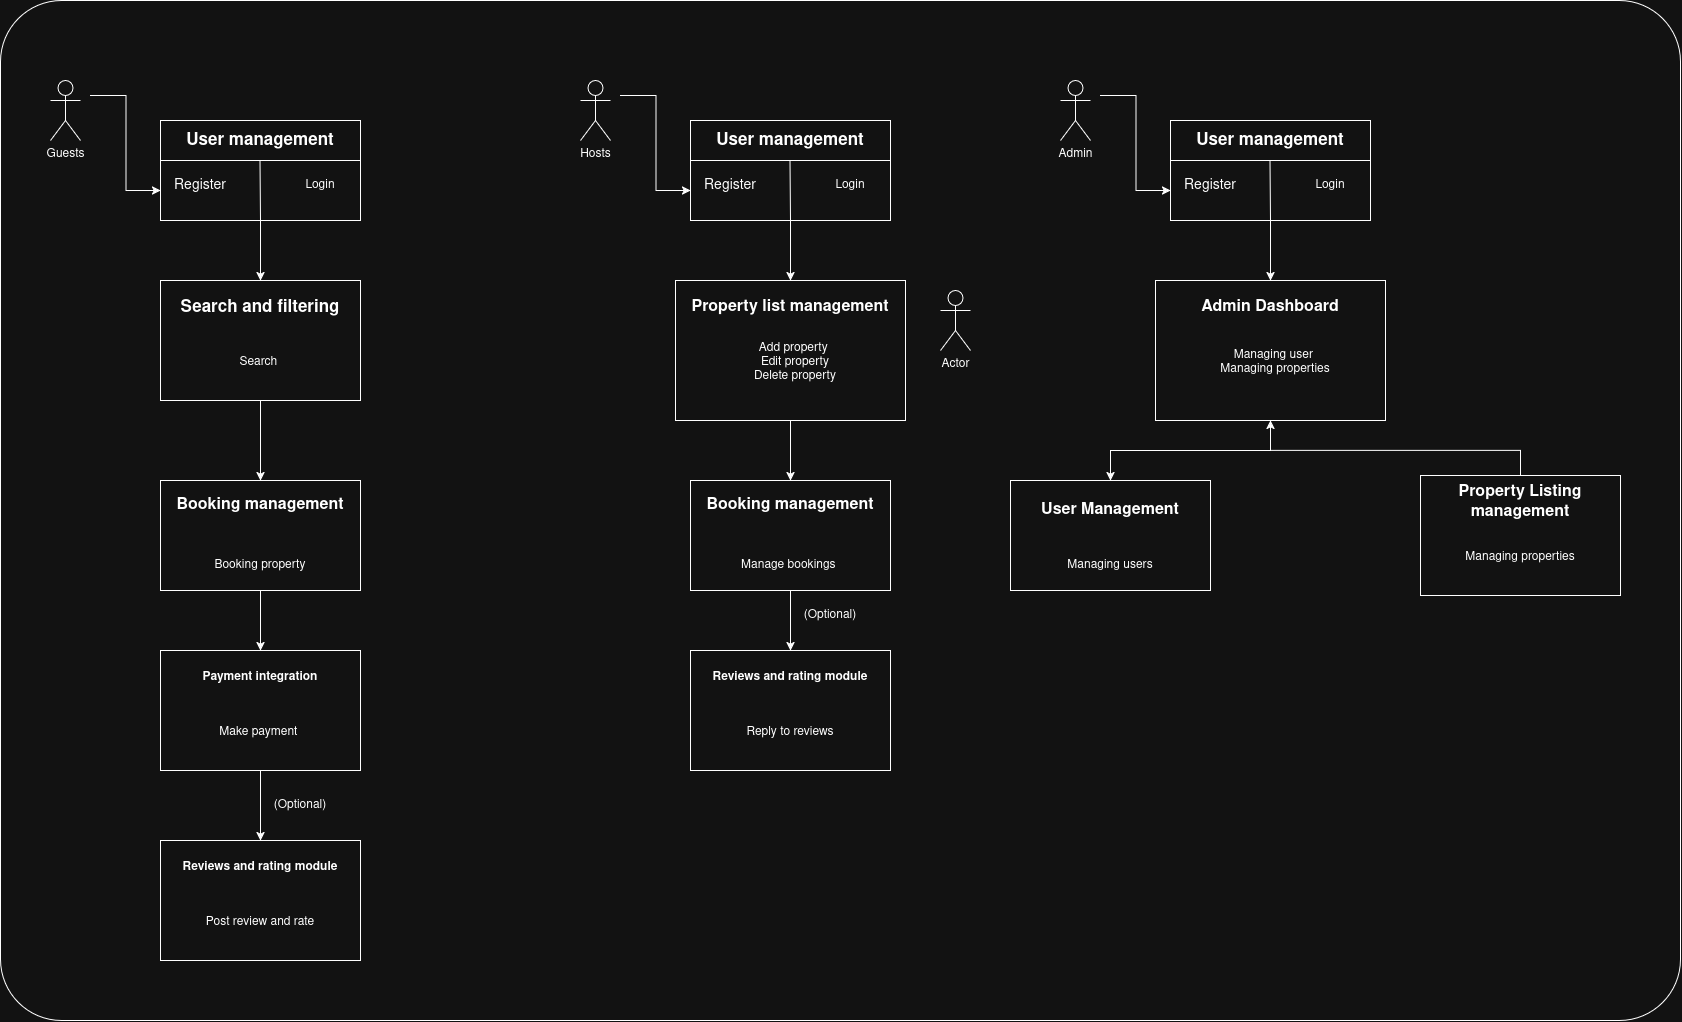

The diagram above was exported from draw.io. Its source (the exported page's mxGraphModel, read from the mxfile embedded in the PNG):
<mxGraphModel dx="2285" dy="1240" grid="1" gridSize="10" guides="1" tooltips="1" connect="1" arrows="1" fold="1" page="1" pageScale="1" pageWidth="850" pageHeight="1100" math="0" shadow="0">
  <root>
    <mxCell id="0" />
    <mxCell id="1" parent="0" />
    <mxCell id="jDJb8qSNGO4uMY78uIQQ-5" value="&lt;font style=&quot;font-size: 14px;&quot;&gt;Register&lt;/font&gt;" style="text;html=1;whiteSpace=wrap;strokeColor=none;fillColor=none;align=center;verticalAlign=middle;rounded=0;" vertex="1" parent="1">
      <mxGeometry x="170" y="170" width="60" height="30" as="geometry" />
    </mxCell>
    <mxCell id="jDJb8qSNGO4uMY78uIQQ-6" value="Login" style="text;html=1;whiteSpace=wrap;strokeColor=none;fillColor=none;align=center;verticalAlign=middle;rounded=0;" vertex="1" parent="1">
      <mxGeometry x="290" y="170" width="60" height="30" as="geometry" />
    </mxCell>
    <mxCell id="jDJb8qSNGO4uMY78uIQQ-26" value="" style="edgeStyle=orthogonalEdgeStyle;rounded=0;orthogonalLoop=1;jettySize=auto;html=1;" edge="1" parent="1" source="jDJb8qSNGO4uMY78uIQQ-12" target="jDJb8qSNGO4uMY78uIQQ-19">
      <mxGeometry relative="1" as="geometry" />
    </mxCell>
    <mxCell id="jDJb8qSNGO4uMY78uIQQ-12" value="" style="rounded=0;whiteSpace=wrap;html=1;fillColor=none;" vertex="1" parent="1">
      <mxGeometry x="160" y="120" width="200" height="100" as="geometry" />
    </mxCell>
    <mxCell id="jDJb8qSNGO4uMY78uIQQ-13" value="&lt;b&gt;&lt;font style=&quot;font-size: 17px;&quot;&gt;User management&lt;/font&gt;&lt;/b&gt;" style="text;html=1;whiteSpace=wrap;strokeColor=none;fillColor=none;align=center;verticalAlign=middle;rounded=0;" vertex="1" parent="1">
      <mxGeometry x="160" y="120" width="200" height="40" as="geometry" />
    </mxCell>
    <mxCell id="jDJb8qSNGO4uMY78uIQQ-14" value="" style="endArrow=none;html=1;rounded=0;entryX=0;entryY=1;entryDx=0;entryDy=0;" edge="1" parent="1" source="jDJb8qSNGO4uMY78uIQQ-12" target="jDJb8qSNGO4uMY78uIQQ-13">
      <mxGeometry width="50" height="50" relative="1" as="geometry">
        <mxPoint x="230" y="195" as="sourcePoint" />
        <mxPoint x="280" y="145" as="targetPoint" />
      </mxGeometry>
    </mxCell>
    <mxCell id="jDJb8qSNGO4uMY78uIQQ-15" value="" style="endArrow=none;html=1;rounded=0;exitX=0;exitY=1;exitDx=0;exitDy=0;entryX=1;entryY=1;entryDx=0;entryDy=0;" edge="1" parent="1" source="jDJb8qSNGO4uMY78uIQQ-13" target="jDJb8qSNGO4uMY78uIQQ-13">
      <mxGeometry width="50" height="50" relative="1" as="geometry">
        <mxPoint x="180" y="160" as="sourcePoint" />
        <mxPoint x="340" y="160" as="targetPoint" />
      </mxGeometry>
    </mxCell>
    <mxCell id="jDJb8qSNGO4uMY78uIQQ-16" value="" style="endArrow=none;html=1;rounded=0;exitX=0.5;exitY=1;exitDx=0;exitDy=0;" edge="1" parent="1" source="jDJb8qSNGO4uMY78uIQQ-12">
      <mxGeometry width="50" height="50" relative="1" as="geometry">
        <mxPoint x="259.5" y="210" as="sourcePoint" />
        <mxPoint x="259.5" y="160" as="targetPoint" />
      </mxGeometry>
    </mxCell>
    <mxCell id="jDJb8qSNGO4uMY78uIQQ-20" value="" style="group" vertex="1" connectable="0" parent="1">
      <mxGeometry x="160" y="280" width="200" height="120.00090909090908" as="geometry" />
    </mxCell>
    <mxCell id="jDJb8qSNGO4uMY78uIQQ-7" value="Search&amp;nbsp;" style="text;html=1;whiteSpace=wrap;strokeColor=none;fillColor=none;align=center;verticalAlign=middle;rounded=0;" vertex="1" parent="jDJb8qSNGO4uMY78uIQQ-20">
      <mxGeometry x="70" y="65.45454545454545" width="60" height="32.72727272727273" as="geometry" />
    </mxCell>
    <mxCell id="jDJb8qSNGO4uMY78uIQQ-19" value="&lt;font style=&quot;font-size: 17px;&quot;&gt;&lt;b&gt;Search and filtering&lt;/b&gt;&lt;/font&gt;" style="text;html=1;whiteSpace=wrap;strokeColor=none;fillColor=none;align=center;verticalAlign=middle;rounded=0;" vertex="1" parent="jDJb8qSNGO4uMY78uIQQ-20">
      <mxGeometry width="200" height="54.54545454545454" as="geometry" />
    </mxCell>
    <mxCell id="jDJb8qSNGO4uMY78uIQQ-17" value="" style="rounded=0;whiteSpace=wrap;html=1;fillColor=none;" vertex="1" parent="jDJb8qSNGO4uMY78uIQQ-20">
      <mxGeometry y="0.0009090909090900823" width="200" height="119.99999999999999" as="geometry" />
    </mxCell>
    <mxCell id="jDJb8qSNGO4uMY78uIQQ-22" value="Booking property" style="text;html=1;whiteSpace=wrap;strokeColor=none;fillColor=none;align=center;verticalAlign=middle;rounded=0;" vertex="1" parent="1">
      <mxGeometry x="210" y="550" width="100" height="30" as="geometry" />
    </mxCell>
    <mxCell id="jDJb8qSNGO4uMY78uIQQ-35" style="edgeStyle=orthogonalEdgeStyle;rounded=0;orthogonalLoop=1;jettySize=auto;html=1;entryX=0.5;entryY=0;entryDx=0;entryDy=0;" edge="1" parent="1" source="jDJb8qSNGO4uMY78uIQQ-23" target="jDJb8qSNGO4uMY78uIQQ-33">
      <mxGeometry relative="1" as="geometry" />
    </mxCell>
    <mxCell id="jDJb8qSNGO4uMY78uIQQ-23" value="" style="rounded=0;whiteSpace=wrap;html=1;fillColor=none;" vertex="1" parent="1">
      <mxGeometry x="160" y="480" width="200" height="110" as="geometry" />
    </mxCell>
    <mxCell id="jDJb8qSNGO4uMY78uIQQ-24" value="&lt;font style=&quot;font-size: 16px;&quot;&gt;&lt;b&gt;Booking management&lt;/b&gt;&lt;/font&gt;" style="text;html=1;whiteSpace=wrap;strokeColor=none;fillColor=none;align=center;verticalAlign=middle;rounded=0;" vertex="1" parent="1">
      <mxGeometry x="160" y="480" width="200" height="50" as="geometry" />
    </mxCell>
    <mxCell id="jDJb8qSNGO4uMY78uIQQ-29" style="edgeStyle=orthogonalEdgeStyle;rounded=0;orthogonalLoop=1;jettySize=auto;html=1;entryX=0;entryY=0.7;entryDx=0;entryDy=0;entryPerimeter=0;" edge="1" parent="1" target="jDJb8qSNGO4uMY78uIQQ-12">
      <mxGeometry relative="1" as="geometry">
        <mxPoint x="90" y="95" as="sourcePoint" />
      </mxGeometry>
    </mxCell>
    <mxCell id="jDJb8qSNGO4uMY78uIQQ-30" value="" style="edgeStyle=orthogonalEdgeStyle;rounded=0;orthogonalLoop=1;jettySize=auto;html=1;" edge="1" parent="1" source="jDJb8qSNGO4uMY78uIQQ-17" target="jDJb8qSNGO4uMY78uIQQ-24">
      <mxGeometry relative="1" as="geometry" />
    </mxCell>
    <mxCell id="jDJb8qSNGO4uMY78uIQQ-32" value="Make payment&amp;nbsp;" style="text;html=1;whiteSpace=wrap;strokeColor=none;fillColor=none;align=center;verticalAlign=middle;rounded=0;container=0;" vertex="1" parent="1">
      <mxGeometry x="210" y="715.45" width="100" height="32.73" as="geometry" />
    </mxCell>
    <mxCell id="jDJb8qSNGO4uMY78uIQQ-33" value="&lt;b&gt;Payment integration&lt;/b&gt;" style="text;html=1;whiteSpace=wrap;strokeColor=none;fillColor=none;align=center;verticalAlign=middle;rounded=0;container=0;" vertex="1" parent="1">
      <mxGeometry x="160" y="650" width="200" height="54.54545454545454" as="geometry" />
    </mxCell>
    <mxCell id="jDJb8qSNGO4uMY78uIQQ-40" value="" style="edgeStyle=orthogonalEdgeStyle;rounded=0;orthogonalLoop=1;jettySize=auto;html=1;" edge="1" parent="1" source="jDJb8qSNGO4uMY78uIQQ-34" target="jDJb8qSNGO4uMY78uIQQ-39">
      <mxGeometry relative="1" as="geometry" />
    </mxCell>
    <mxCell id="jDJb8qSNGO4uMY78uIQQ-34" value="" style="rounded=0;whiteSpace=wrap;html=1;fillColor=none;container=0;" vertex="1" parent="1">
      <mxGeometry x="160" y="650.0009090909091" width="200" height="119.99999999999999" as="geometry" />
    </mxCell>
    <mxCell id="jDJb8qSNGO4uMY78uIQQ-37" value="Post review and rate" style="text;html=1;whiteSpace=wrap;strokeColor=none;fillColor=none;align=center;verticalAlign=middle;rounded=0;container=0;" vertex="1" parent="1">
      <mxGeometry x="180" y="905.45" width="160" height="32.73" as="geometry" />
    </mxCell>
    <mxCell id="jDJb8qSNGO4uMY78uIQQ-38" value="&lt;b&gt;Reviews and rating module&lt;/b&gt;" style="text;html=1;whiteSpace=wrap;strokeColor=none;fillColor=none;align=center;verticalAlign=middle;rounded=0;container=0;" vertex="1" parent="1">
      <mxGeometry x="160" y="840" width="200" height="54.54545454545454" as="geometry" />
    </mxCell>
    <mxCell id="jDJb8qSNGO4uMY78uIQQ-39" value="" style="rounded=0;whiteSpace=wrap;html=1;fillColor=none;container=0;" vertex="1" parent="1">
      <mxGeometry x="160" y="840.0009090909091" width="200" height="119.99999999999999" as="geometry" />
    </mxCell>
    <mxCell id="jDJb8qSNGO4uMY78uIQQ-41" value="(Optional)" style="text;html=1;whiteSpace=wrap;strokeColor=none;fillColor=none;align=center;verticalAlign=middle;rounded=0;" vertex="1" parent="1">
      <mxGeometry x="270" y="790" width="60" height="30" as="geometry" />
    </mxCell>
    <mxCell id="jDJb8qSNGO4uMY78uIQQ-42" value="&lt;font style=&quot;font-size: 14px;&quot;&gt;Register&lt;/font&gt;" style="text;html=1;whiteSpace=wrap;strokeColor=none;fillColor=none;align=center;verticalAlign=middle;rounded=0;" vertex="1" parent="1">
      <mxGeometry x="700" y="170" width="60" height="30" as="geometry" />
    </mxCell>
    <mxCell id="jDJb8qSNGO4uMY78uIQQ-43" value="Login" style="text;html=1;whiteSpace=wrap;strokeColor=none;fillColor=none;align=center;verticalAlign=middle;rounded=0;" vertex="1" parent="1">
      <mxGeometry x="820" y="170" width="60" height="30" as="geometry" />
    </mxCell>
    <mxCell id="jDJb8qSNGO4uMY78uIQQ-44" value="" style="edgeStyle=orthogonalEdgeStyle;rounded=0;orthogonalLoop=1;jettySize=auto;html=1;" edge="1" source="jDJb8qSNGO4uMY78uIQQ-45" target="jDJb8qSNGO4uMY78uIQQ-52" parent="1">
      <mxGeometry relative="1" as="geometry" />
    </mxCell>
    <mxCell id="jDJb8qSNGO4uMY78uIQQ-45" value="" style="rounded=0;whiteSpace=wrap;html=1;fillColor=none;" vertex="1" parent="1">
      <mxGeometry x="690" y="120" width="200" height="100" as="geometry" />
    </mxCell>
    <mxCell id="jDJb8qSNGO4uMY78uIQQ-46" value="&lt;b&gt;&lt;font style=&quot;font-size: 17px;&quot;&gt;User management&lt;/font&gt;&lt;/b&gt;" style="text;html=1;whiteSpace=wrap;strokeColor=none;fillColor=none;align=center;verticalAlign=middle;rounded=0;" vertex="1" parent="1">
      <mxGeometry x="690" y="120" width="200" height="40" as="geometry" />
    </mxCell>
    <mxCell id="jDJb8qSNGO4uMY78uIQQ-47" value="" style="endArrow=none;html=1;rounded=0;entryX=0;entryY=1;entryDx=0;entryDy=0;" edge="1" source="jDJb8qSNGO4uMY78uIQQ-45" target="jDJb8qSNGO4uMY78uIQQ-46" parent="1">
      <mxGeometry width="50" height="50" relative="1" as="geometry">
        <mxPoint x="760" y="195" as="sourcePoint" />
        <mxPoint x="810" y="145" as="targetPoint" />
      </mxGeometry>
    </mxCell>
    <mxCell id="jDJb8qSNGO4uMY78uIQQ-48" value="" style="endArrow=none;html=1;rounded=0;exitX=0;exitY=1;exitDx=0;exitDy=0;entryX=1;entryY=1;entryDx=0;entryDy=0;" edge="1" source="jDJb8qSNGO4uMY78uIQQ-46" target="jDJb8qSNGO4uMY78uIQQ-46" parent="1">
      <mxGeometry width="50" height="50" relative="1" as="geometry">
        <mxPoint x="710" y="160" as="sourcePoint" />
        <mxPoint x="870" y="160" as="targetPoint" />
      </mxGeometry>
    </mxCell>
    <mxCell id="jDJb8qSNGO4uMY78uIQQ-49" value="" style="endArrow=none;html=1;rounded=0;exitX=0.5;exitY=1;exitDx=0;exitDy=0;" edge="1" source="jDJb8qSNGO4uMY78uIQQ-45" parent="1">
      <mxGeometry width="50" height="50" relative="1" as="geometry">
        <mxPoint x="789.5" y="210" as="sourcePoint" />
        <mxPoint x="789.5" y="160" as="targetPoint" />
      </mxGeometry>
    </mxCell>
    <mxCell id="jDJb8qSNGO4uMY78uIQQ-54" value="Manage bookings&amp;nbsp;" style="text;html=1;whiteSpace=wrap;strokeColor=none;fillColor=none;align=center;verticalAlign=middle;rounded=0;" vertex="1" parent="1">
      <mxGeometry x="740" y="550" width="100" height="30" as="geometry" />
    </mxCell>
    <mxCell id="jDJb8qSNGO4uMY78uIQQ-69" value="" style="edgeStyle=orthogonalEdgeStyle;rounded=0;orthogonalLoop=1;jettySize=auto;html=1;" edge="1" parent="1" source="jDJb8qSNGO4uMY78uIQQ-56" target="jDJb8qSNGO4uMY78uIQQ-67">
      <mxGeometry relative="1" as="geometry" />
    </mxCell>
    <mxCell id="jDJb8qSNGO4uMY78uIQQ-56" value="" style="rounded=0;whiteSpace=wrap;html=1;fillColor=none;" vertex="1" parent="1">
      <mxGeometry x="690" y="480" width="200" height="110" as="geometry" />
    </mxCell>
    <mxCell id="jDJb8qSNGO4uMY78uIQQ-57" value="&lt;font style=&quot;font-size: 16px;&quot;&gt;&lt;b&gt;Booking management&lt;/b&gt;&lt;/font&gt;" style="text;html=1;whiteSpace=wrap;strokeColor=none;fillColor=none;align=center;verticalAlign=middle;rounded=0;" vertex="1" parent="1">
      <mxGeometry x="690" y="480" width="200" height="50" as="geometry" />
    </mxCell>
    <mxCell id="jDJb8qSNGO4uMY78uIQQ-59" style="edgeStyle=orthogonalEdgeStyle;rounded=0;orthogonalLoop=1;jettySize=auto;html=1;entryX=0;entryY=0.7;entryDx=0;entryDy=0;entryPerimeter=0;" edge="1" target="jDJb8qSNGO4uMY78uIQQ-45" parent="1">
      <mxGeometry relative="1" as="geometry">
        <mxPoint x="620" y="95" as="sourcePoint" />
      </mxGeometry>
    </mxCell>
    <mxCell id="jDJb8qSNGO4uMY78uIQQ-60" value="" style="edgeStyle=orthogonalEdgeStyle;rounded=0;orthogonalLoop=1;jettySize=auto;html=1;" edge="1" source="jDJb8qSNGO4uMY78uIQQ-53" target="jDJb8qSNGO4uMY78uIQQ-57" parent="1">
      <mxGeometry relative="1" as="geometry" />
    </mxCell>
    <mxCell id="jDJb8qSNGO4uMY78uIQQ-65" value="Reply to reviews" style="text;html=1;whiteSpace=wrap;strokeColor=none;fillColor=none;align=center;verticalAlign=middle;rounded=0;container=0;" vertex="1" parent="1">
      <mxGeometry x="710" y="715.45" width="160" height="32.73" as="geometry" />
    </mxCell>
    <mxCell id="jDJb8qSNGO4uMY78uIQQ-66" value="&lt;b&gt;Reviews and rating module&lt;/b&gt;" style="text;html=1;whiteSpace=wrap;strokeColor=none;fillColor=none;align=center;verticalAlign=middle;rounded=0;container=0;" vertex="1" parent="1">
      <mxGeometry x="690" y="650" width="200" height="54.54545454545454" as="geometry" />
    </mxCell>
    <mxCell id="jDJb8qSNGO4uMY78uIQQ-67" value="" style="rounded=0;whiteSpace=wrap;html=1;fillColor=none;container=0;" vertex="1" parent="1">
      <mxGeometry x="690" y="650.0009090909091" width="200" height="119.99999999999999" as="geometry" />
    </mxCell>
    <mxCell id="jDJb8qSNGO4uMY78uIQQ-68" value="(Optional)" style="text;html=1;whiteSpace=wrap;strokeColor=none;fillColor=none;align=center;verticalAlign=middle;rounded=0;" vertex="1" parent="1">
      <mxGeometry x="800" y="600" width="60" height="30" as="geometry" />
    </mxCell>
    <mxCell id="jDJb8qSNGO4uMY78uIQQ-51" value="&lt;div&gt;Add property&amp;nbsp;&lt;/div&gt;&lt;div&gt;Edit property&lt;/div&gt;&lt;div&gt;Delete property&lt;/div&gt;" style="text;html=1;whiteSpace=wrap;strokeColor=none;fillColor=none;align=center;verticalAlign=middle;rounded=0;container=0;" vertex="1" parent="1">
      <mxGeometry x="720" y="345.45" width="150" height="32.73" as="geometry" />
    </mxCell>
    <mxCell id="jDJb8qSNGO4uMY78uIQQ-52" value="&lt;font style=&quot;font-size: 16px;&quot;&gt;&lt;b&gt;Property list management&lt;/b&gt;&lt;/font&gt;" style="text;html=1;whiteSpace=wrap;strokeColor=none;fillColor=none;align=center;verticalAlign=middle;rounded=0;container=0;" vertex="1" parent="1">
      <mxGeometry x="690" y="280" width="200" height="54.54545454545454" as="geometry" />
    </mxCell>
    <mxCell id="jDJb8qSNGO4uMY78uIQQ-53" value="" style="rounded=0;whiteSpace=wrap;html=1;fillColor=none;container=0;" vertex="1" parent="1">
      <mxGeometry x="675" y="280" width="230" height="140" as="geometry" />
    </mxCell>
    <mxCell id="jDJb8qSNGO4uMY78uIQQ-70" value="&lt;font style=&quot;font-size: 14px;&quot;&gt;Register&lt;/font&gt;" style="text;html=1;whiteSpace=wrap;strokeColor=none;fillColor=none;align=center;verticalAlign=middle;rounded=0;" vertex="1" parent="1">
      <mxGeometry x="1180" y="170" width="60" height="30" as="geometry" />
    </mxCell>
    <mxCell id="jDJb8qSNGO4uMY78uIQQ-71" value="Login" style="text;html=1;whiteSpace=wrap;strokeColor=none;fillColor=none;align=center;verticalAlign=middle;rounded=0;" vertex="1" parent="1">
      <mxGeometry x="1300" y="170" width="60" height="30" as="geometry" />
    </mxCell>
    <mxCell id="jDJb8qSNGO4uMY78uIQQ-72" value="" style="edgeStyle=orthogonalEdgeStyle;rounded=0;orthogonalLoop=1;jettySize=auto;html=1;" edge="1" source="jDJb8qSNGO4uMY78uIQQ-73" target="jDJb8qSNGO4uMY78uIQQ-90" parent="1">
      <mxGeometry relative="1" as="geometry" />
    </mxCell>
    <mxCell id="jDJb8qSNGO4uMY78uIQQ-73" value="" style="rounded=0;whiteSpace=wrap;html=1;fillColor=none;" vertex="1" parent="1">
      <mxGeometry x="1170" y="120" width="200" height="100" as="geometry" />
    </mxCell>
    <mxCell id="jDJb8qSNGO4uMY78uIQQ-74" value="&lt;b&gt;&lt;font style=&quot;font-size: 17px;&quot;&gt;User management&lt;/font&gt;&lt;/b&gt;" style="text;html=1;whiteSpace=wrap;strokeColor=none;fillColor=none;align=center;verticalAlign=middle;rounded=0;" vertex="1" parent="1">
      <mxGeometry x="1170" y="120" width="200" height="40" as="geometry" />
    </mxCell>
    <mxCell id="jDJb8qSNGO4uMY78uIQQ-75" value="" style="endArrow=none;html=1;rounded=0;entryX=0;entryY=1;entryDx=0;entryDy=0;" edge="1" source="jDJb8qSNGO4uMY78uIQQ-73" target="jDJb8qSNGO4uMY78uIQQ-74" parent="1">
      <mxGeometry width="50" height="50" relative="1" as="geometry">
        <mxPoint x="1240" y="195" as="sourcePoint" />
        <mxPoint x="1290" y="145" as="targetPoint" />
      </mxGeometry>
    </mxCell>
    <mxCell id="jDJb8qSNGO4uMY78uIQQ-76" value="" style="endArrow=none;html=1;rounded=0;exitX=0;exitY=1;exitDx=0;exitDy=0;entryX=1;entryY=1;entryDx=0;entryDy=0;" edge="1" source="jDJb8qSNGO4uMY78uIQQ-74" target="jDJb8qSNGO4uMY78uIQQ-74" parent="1">
      <mxGeometry width="50" height="50" relative="1" as="geometry">
        <mxPoint x="1190" y="160" as="sourcePoint" />
        <mxPoint x="1350" y="160" as="targetPoint" />
      </mxGeometry>
    </mxCell>
    <mxCell id="jDJb8qSNGO4uMY78uIQQ-77" value="" style="endArrow=none;html=1;rounded=0;exitX=0.5;exitY=1;exitDx=0;exitDy=0;" edge="1" source="jDJb8qSNGO4uMY78uIQQ-73" parent="1">
      <mxGeometry width="50" height="50" relative="1" as="geometry">
        <mxPoint x="1269.5" y="210" as="sourcePoint" />
        <mxPoint x="1269.5" y="160" as="targetPoint" />
      </mxGeometry>
    </mxCell>
    <mxCell id="jDJb8qSNGO4uMY78uIQQ-78" value="Managing users" style="text;html=1;whiteSpace=wrap;strokeColor=none;fillColor=none;align=center;verticalAlign=middle;rounded=0;" vertex="1" parent="1">
      <mxGeometry x="1060" y="550" width="100" height="30" as="geometry" />
    </mxCell>
    <mxCell id="jDJb8qSNGO4uMY78uIQQ-80" value="" style="rounded=0;whiteSpace=wrap;html=1;fillColor=none;" vertex="1" parent="1">
      <mxGeometry x="1010" y="480" width="200" height="110" as="geometry" />
    </mxCell>
    <mxCell id="jDJb8qSNGO4uMY78uIQQ-81" value="&lt;b&gt;&lt;font style=&quot;font-size: 16px;&quot;&gt;User Management&lt;/font&gt;&lt;/b&gt;" style="text;html=1;whiteSpace=wrap;strokeColor=none;fillColor=none;align=center;verticalAlign=middle;rounded=0;" vertex="1" parent="1">
      <mxGeometry x="1010" y="480" width="200" height="60" as="geometry" />
    </mxCell>
    <mxCell id="jDJb8qSNGO4uMY78uIQQ-83" style="edgeStyle=orthogonalEdgeStyle;rounded=0;orthogonalLoop=1;jettySize=auto;html=1;entryX=0;entryY=0.7;entryDx=0;entryDy=0;entryPerimeter=0;" edge="1" target="jDJb8qSNGO4uMY78uIQQ-73" parent="1">
      <mxGeometry relative="1" as="geometry">
        <mxPoint x="1100" y="95" as="sourcePoint" />
      </mxGeometry>
    </mxCell>
    <mxCell id="jDJb8qSNGO4uMY78uIQQ-84" value="" style="edgeStyle=orthogonalEdgeStyle;rounded=0;orthogonalLoop=1;jettySize=auto;html=1;" edge="1" source="jDJb8qSNGO4uMY78uIQQ-91" target="jDJb8qSNGO4uMY78uIQQ-81" parent="1">
      <mxGeometry relative="1" as="geometry" />
    </mxCell>
    <mxCell id="jDJb8qSNGO4uMY78uIQQ-85" value="Managing properties" style="text;html=1;whiteSpace=wrap;strokeColor=none;fillColor=none;align=center;verticalAlign=middle;rounded=0;container=0;" vertex="1" parent="1">
      <mxGeometry x="1440" y="540.45" width="160" height="32.73" as="geometry" />
    </mxCell>
    <mxCell id="jDJb8qSNGO4uMY78uIQQ-86" value="&lt;font style=&quot;font-size: 16px;&quot;&gt;&lt;b&gt;Property Listing management&lt;/b&gt;&lt;/font&gt;" style="text;html=1;whiteSpace=wrap;strokeColor=none;fillColor=none;align=center;verticalAlign=middle;rounded=0;container=0;" vertex="1" parent="1">
      <mxGeometry x="1420" y="475" width="200" height="54.54545454545454" as="geometry" />
    </mxCell>
    <mxCell id="jDJb8qSNGO4uMY78uIQQ-101" style="edgeStyle=orthogonalEdgeStyle;rounded=0;orthogonalLoop=1;jettySize=auto;html=1;entryX=0.5;entryY=1;entryDx=0;entryDy=0;" edge="1" parent="1" source="jDJb8qSNGO4uMY78uIQQ-87" target="jDJb8qSNGO4uMY78uIQQ-91">
      <mxGeometry relative="1" as="geometry">
        <Array as="points">
          <mxPoint x="1520" y="450" />
          <mxPoint x="1270" y="450" />
        </Array>
      </mxGeometry>
    </mxCell>
    <mxCell id="jDJb8qSNGO4uMY78uIQQ-87" value="" style="rounded=0;whiteSpace=wrap;html=1;fillColor=none;container=0;" vertex="1" parent="1">
      <mxGeometry x="1420" y="475.0009090909091" width="200" height="119.99999999999999" as="geometry" />
    </mxCell>
    <mxCell id="jDJb8qSNGO4uMY78uIQQ-89" value="&lt;div&gt;Managing user&amp;nbsp;&lt;/div&gt;&lt;div&gt;Managing properties&lt;/div&gt;" style="text;html=1;whiteSpace=wrap;strokeColor=none;fillColor=none;align=center;verticalAlign=middle;rounded=0;container=0;" vertex="1" parent="1">
      <mxGeometry x="1200" y="345.45" width="150" height="32.73" as="geometry" />
    </mxCell>
    <mxCell id="jDJb8qSNGO4uMY78uIQQ-90" value="&lt;font style=&quot;font-size: 16px;&quot;&gt;&lt;b&gt;Admin Dashboard&lt;/b&gt;&lt;/font&gt;" style="text;html=1;whiteSpace=wrap;strokeColor=none;fillColor=none;align=center;verticalAlign=middle;rounded=0;container=0;" vertex="1" parent="1">
      <mxGeometry x="1170" y="280" width="200" height="54.54545454545454" as="geometry" />
    </mxCell>
    <mxCell id="jDJb8qSNGO4uMY78uIQQ-91" value="" style="rounded=0;whiteSpace=wrap;html=1;fillColor=none;container=0;" vertex="1" parent="1">
      <mxGeometry x="1155" y="280" width="230" height="140" as="geometry" />
    </mxCell>
    <mxCell id="jDJb8qSNGO4uMY78uIQQ-92" value="Actor" style="shape=umlActor;verticalLabelPosition=bottom;verticalAlign=top;html=1;" vertex="1" parent="1">
      <mxGeometry x="940" y="290" width="30" height="60" as="geometry" />
    </mxCell>
    <mxCell id="jDJb8qSNGO4uMY78uIQQ-93" value="Admin" style="shape=umlActor;verticalLabelPosition=bottom;verticalAlign=top;html=1;" vertex="1" parent="1">
      <mxGeometry x="1060" y="80" width="30" height="60" as="geometry" />
    </mxCell>
    <mxCell id="jDJb8qSNGO4uMY78uIQQ-94" value="Hosts" style="shape=umlActor;verticalLabelPosition=bottom;verticalAlign=top;html=1;" vertex="1" parent="1">
      <mxGeometry x="580" y="80" width="30" height="60" as="geometry" />
    </mxCell>
    <mxCell id="jDJb8qSNGO4uMY78uIQQ-95" value="Guests" style="shape=umlActor;verticalLabelPosition=bottom;verticalAlign=top;html=1;" vertex="1" parent="1">
      <mxGeometry x="50" y="80" width="30" height="60" as="geometry" />
    </mxCell>
    <mxCell id="jDJb8qSNGO4uMY78uIQQ-102" value="" style="rounded=1;whiteSpace=wrap;html=1;fillColor=none;arcSize=6;" vertex="1" parent="1">
      <mxGeometry width="1680" height="1020" as="geometry" />
    </mxCell>
  </root>
</mxGraphModel>